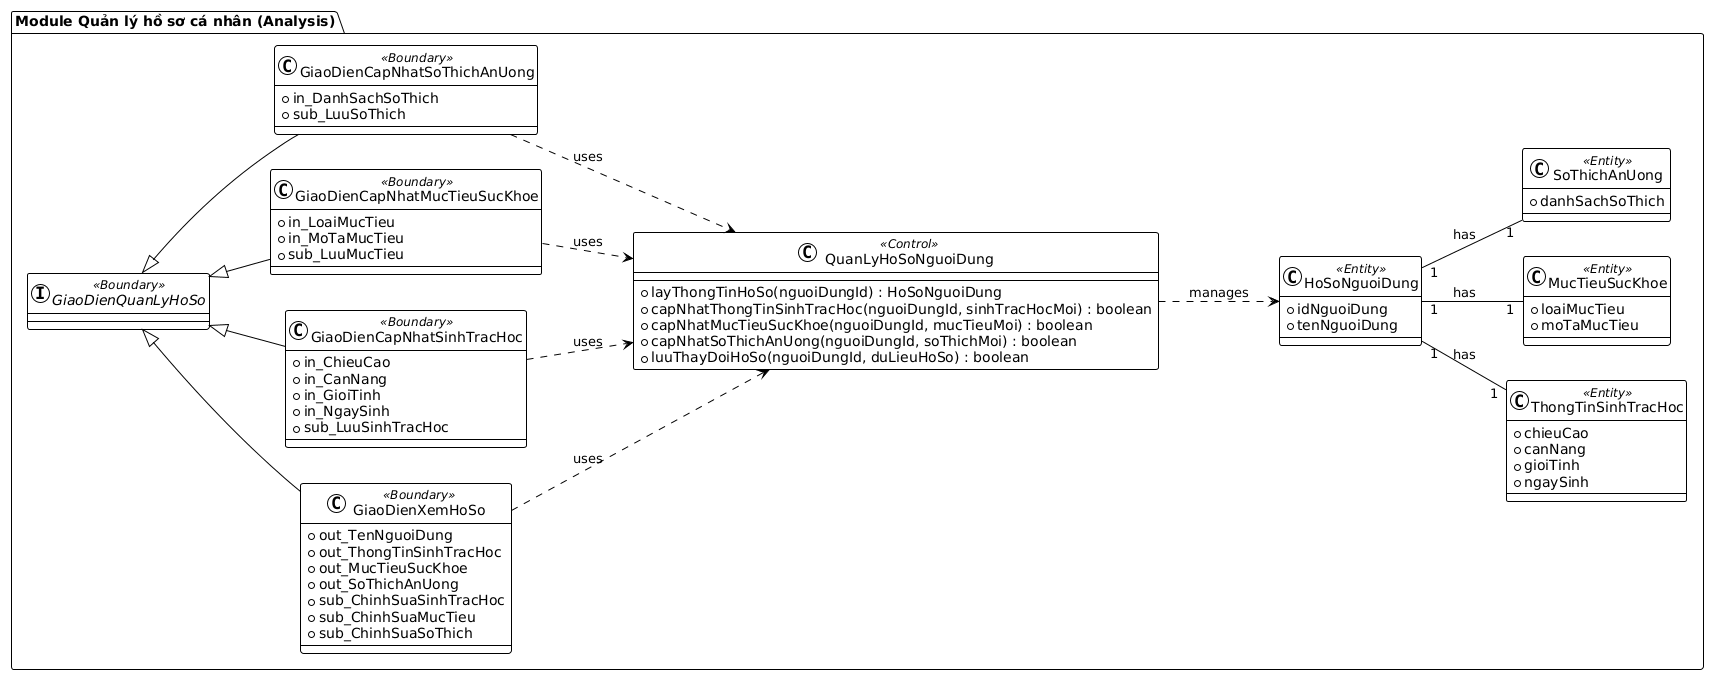

The diagram above was rendered by PlantUML. Its source (embedded in the PNG):
@startuml
!theme plain
left to right direction

package "Module Quản lý hồ sơ cá nhân (Analysis)" {

    interface "GiaoDienQuanLyHoSo" <<Boundary>> {
    }

    class "GiaoDienXemHoSo" <<Boundary>> {
        + out_TenNguoiDung
        + out_ThongTinSinhTracHoc
        + out_MucTieuSucKhoe
        + out_SoThichAnUong
        + sub_ChinhSuaSinhTracHoc
        + sub_ChinhSuaMucTieu
        + sub_ChinhSuaSoThich
    }

    class "GiaoDienCapNhatSinhTracHoc" <<Boundary>> {
        + in_ChieuCao
        + in_CanNang
        + in_GioiTinh
        + in_NgaySinh
        + sub_LuuSinhTracHoc
    }

    class "GiaoDienCapNhatMucTieuSucKhoe" <<Boundary>> {
        + in_LoaiMucTieu
        + in_MoTaMucTieu
        + sub_LuuMucTieu
    }

    class "GiaoDienCapNhatSoThichAnUong" <<Boundary>> {
        + in_DanhSachSoThich
        + sub_LuuSoThich
    }

    class "QuanLyHoSoNguoiDung" <<Control>> {
        + layThongTinHoSo(nguoiDungId) : HoSoNguoiDung
        + capNhatThongTinSinhTracHoc(nguoiDungId, sinhTracHocMoi) : boolean
        + capNhatMucTieuSucKhoe(nguoiDungId, mucTieuMoi) : boolean
        + capNhatSoThichAnUong(nguoiDungId, soThichMoi) : boolean
        + luuThayDoiHoSo(nguoiDungId, duLieuHoSo) : boolean
    }

    class "HoSoNguoiDung" <<Entity>> {
        + idNguoiDung
        + tenNguoiDung
    }

    class "ThongTinSinhTracHoc" <<Entity>> {
        + chieuCao
        + canNang
        + gioiTinh
        + ngaySinh
    }

    class "MucTieuSucKhoe" <<Entity>> {
        + loaiMucTieu
        + moTaMucTieu
    }

    class "SoThichAnUong" <<Entity>> {
        + danhSachSoThich
    }

    GiaoDienQuanLyHoSo <|-- GiaoDienXemHoSo
    GiaoDienQuanLyHoSo <|-- GiaoDienCapNhatSinhTracHoc
    GiaoDienQuanLyHoSo <|-- GiaoDienCapNhatMucTieuSucKhoe
    GiaoDienQuanLyHoSo <|-- GiaoDienCapNhatSoThichAnUong

    GiaoDienXemHoSo ..> QuanLyHoSoNguoiDung : uses
    GiaoDienCapNhatSinhTracHoc ..> QuanLyHoSoNguoiDung : uses
    GiaoDienCapNhatMucTieuSucKhoe ..> QuanLyHoSoNguoiDung : uses
    GiaoDienCapNhatSoThichAnUong ..> QuanLyHoSoNguoiDung : uses

    QuanLyHoSoNguoiDung ..> HoSoNguoiDung : manages

    HoSoNguoiDung "1" -- "1" ThongTinSinhTracHoc : has
    HoSoNguoiDung "1" -- "1" MucTieuSucKhoe : has
    HoSoNguoiDung "1" -- "1" SoThichAnUong : has

}
@enduml